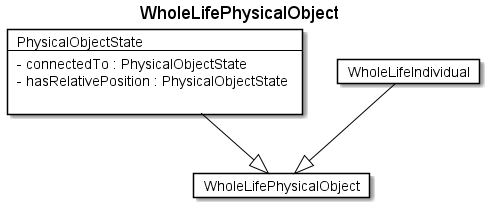

The diagram above was rendered by PlantUML. Its source (embedded in the PNG):
@startuml
Title WholeLifePhysicalObject 

Card WholeLifePhysicalObject #fff [
WholeLifePhysicalObject
]
Card PhysicalObjectState #fff [
PhysicalObjectState
----
- connectedTo : PhysicalObjectState 
- hasRelativePosition : PhysicalObjectState 

]
PhysicalObjectState --|> WholeLifePhysicalObject  #000 
Card WholeLifeIndividual #fff [
WholeLifeIndividual
]
WholeLifeIndividual --|> WholeLifePhysicalObject  #000 
@enduml